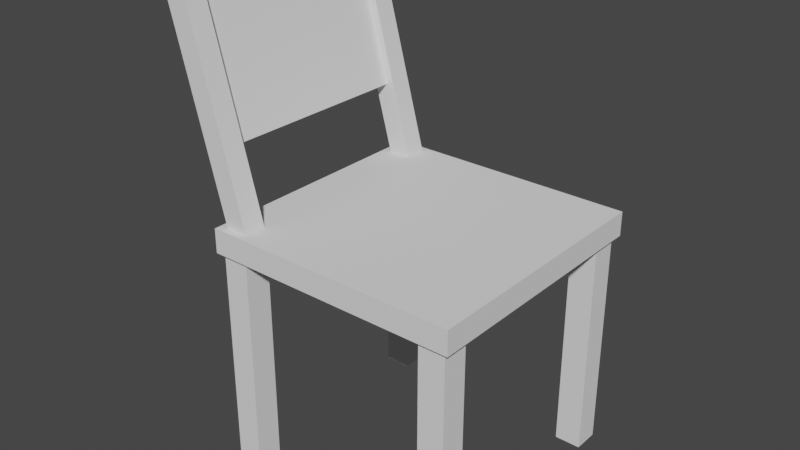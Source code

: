 # Source: Chair-Joined.blend  (saved by Blender 2.83.19; exported with 4.5.12 LTS)
import bpy
from mathutils import Matrix  # noqa: F401  (used for matrix-valued properties, if any)

bpy.ops.wm.read_factory_settings(use_empty=True)
scene = bpy.context.scene
scene.name = 'Scene'

# ---- world
world_world = bpy.data.worlds.new('World'); scene.world = world_world
world_world.use_nodes = True; world_world.node_tree.nodes.clear()
_N = world_world.node_tree.nodes; _L = world_world.node_tree.links
n0 = _N.new('ShaderNodeOutputWorld'); n0.name = 'World Output'; n0.location = (300, 300)
n1 = _N.new('ShaderNodeBackground'); n1.name = 'Background'; n1.location = (10, 300)
n1.inputs[0].default_value = (0.05088, 0.05088, 0.05088, 1.0)
_L.new(n1.outputs[0], n0.inputs[0])
n0.is_active_output = True
world_world.color = (0.05088, 0.05088, 0.05088)
world_world.use_sun_shadow = False
world_world.sun_shadow_jitter_overblur = 0.0

# ---- meshes
me_cube = bpy.data.meshes.new('Cube')
me_cube.from_pydata([(-0.3874, -0.3874, -0.03679), (-0.3874, -0.3874, 0.03679), (-0.3874, 0.3874, -0.03679), (-0.3874, 0.3874, 0.03679), (0.3874, -0.3874, -0.03679), (0.3874, -0.3874, 0.03679), (0.3874, 0.3874, -0.03679), (0.3874, 0.3874, 0.03679), (-0.3514, -0.3658, 0.002637), (-0.5382, -0.3658, 0.6918), (-0.3514, -0.299, 0.002637), (-0.5382, -0.299, 0.6918), (-0.287, -0.3658, 0.02011), (-0.4737, -0.3658, 0.7093), (-0.287, -0.299, 0.02011), (-0.4737, -0.299, 0.7093), (-0.3514, 0.299, 0.002637), (-0.5382, 0.299, 0.6918), (-0.3514, 0.3658, 0.002637), (-0.5382, 0.3658, 0.6918), (-0.287, 0.299, 0.02011), (-0.4737, 0.299, 0.7093), (-0.287, 0.3658, 0.02011), (-0.4737, 0.3658, 0.7093), (-0.3923, 0.3138, 0.2461), (-0.3923, -0.3197, 0.2461), (-0.5022, 0.3138, 0.6519), (-0.5022, -0.3197, 0.6519), (-0.3746, 0.3138, 0.2509), (-0.3746, -0.3197, 0.2509), (-0.4846, 0.3138, 0.6567), (-0.4846, -0.3197, 0.6567), (-0.3703, 0.2944, -0.7154), (-0.3703, 0.2944, -0.02326), (-0.3703, 0.3737, -0.7154), (-0.3703, 0.3737, -0.02326), (-0.291, 0.2944, -0.7154), (-0.291, 0.2944, -0.02326), (-0.291, 0.3737, -0.7154), (-0.291, 0.3737, -0.02326), (-0.3703, -0.3737, -0.7154), (-0.3703, -0.3737, -0.02326), (-0.3703, -0.2944, -0.7154), (-0.3703, -0.2944, -0.02326), (-0.291, -0.3737, -0.7154), (-0.291, -0.3737, -0.02326), (-0.291, -0.2944, -0.7154), (-0.291, -0.2944, -0.02326), (0.291, 0.2944, -0.7154), (0.291, 0.2944, -0.02326), (0.291, 0.3737, -0.7154), (0.291, 0.3737, -0.02326), (0.3703, 0.2944, -0.7154), (0.3703, 0.2944, -0.02326), (0.3703, 0.3737, -0.7154), (0.3703, 0.3737, -0.02326), (0.291, -0.3737, -0.7154), (0.291, -0.3737, -0.02326), (0.291, -0.2944, -0.7154), (0.291, -0.2944, -0.02326), (0.3703, -0.3737, -0.7154), (0.3703, -0.3737, -0.02326), (0.3703, -0.2944, -0.7154), (0.3703, -0.2944, -0.02326)], [], [(0, 1, 3, 2), (2, 3, 7, 6), (6, 7, 5, 4), (4, 5, 1, 0), (2, 6, 4, 0), (7, 3, 1, 5), (8, 9, 11, 10), (10, 11, 15, 14), (14, 15, 13, 12), (12, 13, 9, 8), (10, 14, 12, 8), (15, 11, 9, 13), (16, 17, 19, 18), (18, 19, 23, 22), (22, 23, 21, 20), (20, 21, 17, 16), (18, 22, 20, 16), (23, 19, 17, 21), (24, 25, 27, 26), (26, 27, 31, 30), (30, 31, 29, 28), (28, 29, 25, 24), (26, 30, 28, 24), (31, 27, 25, 29), (32, 33, 35, 34), (34, 35, 39, 38), (38, 39, 37, 36), (36, 37, 33, 32), (34, 38, 36, 32), (39, 35, 33, 37), (40, 41, 43, 42), (42, 43, 47, 46), (46, 47, 45, 44), (44, 45, 41, 40), (42, 46, 44, 40), (47, 43, 41, 45), (48, 49, 51, 50), (50, 51, 55, 54), (54, 55, 53, 52), (52, 53, 49, 48), (50, 54, 52, 48), (55, 51, 49, 53), (56, 57, 59, 58), (58, 59, 63, 62), (62, 63, 61, 60), (60, 61, 57, 56), (58, 62, 60, 56), (63, 59, 57, 61)])
_uv = me_cube.uv_layers.new(name='UVMap')
_uv.uv.foreach_set('vector', [0.375, 0.0, 0.625, 0.0, 0.625, 0.25, 0.375, 0.25, 0.375, 0.25, 0.625, 0.25, 0.625, 0.5, 0.375, 0.5, 0.375, 0.5, 0.625, 0.5, 0.625, 0.75, 0.375, 0.75, 0.375, 0.75, 0.625, 0.75, 0.625, 1.0, 0.375, 1.0, 0.125, 0.5, 0.375, 0.5, 0.375, 0.75, 0.125, 0.75, 0.625, 0.5, 0.875, 0.5, 0.875, 0.75, 0.625, 0.75, 0.375, 0.0, 0.625, 0.0, 0.625, 0.25, 0.375, 0.25, 0.375, 0.25, 0.625, 0.25, 0.625, 0.5, 0.375, 0.5, 0.375, 0.5, 0.625, 0.5, 0.625, 0.75, 0.375, 0.75, 0.375, 0.75, 0.625, 0.75, 0.625, 1.0, 0.375, 1.0, 0.125, 0.5, 0.375, 0.5, 0.375, 0.75, 0.125, 0.75, 0.625, 0.5, 0.875, 0.5, 0.875, 0.75, 0.625, 0.75, 0.375, 0.0, 0.625, 0.0, 0.625, 0.25, 0.375, 0.25, 0.375, 0.25, 0.625, 0.25, 0.625, 0.5, 0.375, 0.5, 0.375, 0.5, 0.625, 0.5, 0.625, 0.75, 0.375, 0.75, 0.375, 0.75, 0.625, 0.75, 0.625, 1.0, 0.375, 1.0, 0.125, 0.5, 0.375, 0.5, 0.375, 0.75, 0.125, 0.75, 0.625, 0.5, 0.875, 0.5, 0.875, 0.75, 0.625, 0.75, 0.375, 0.0, 0.625, 0.0, 0.625, 0.25, 0.375, 0.25, 0.375, 0.25, 0.625, 0.25, 0.625, 0.5, 0.375, 0.5, 0.375, 0.5, 0.625, 0.5, 0.625, 0.75, 0.375, 0.75, 0.375, 0.75, 0.625, 0.75, 0.625, 1.0, 0.375, 1.0, 0.125, 0.5, 0.375, 0.5, 0.375, 0.75, 0.125, 0.75, 0.625, 0.5, 0.875, 0.5, 0.875, 0.75, 0.625, 0.75, 0.375, 0.0, 0.625, 0.0, 0.625, 0.25, 0.375, 0.25, 0.375, 0.25, 0.625, 0.25, 0.625, 0.5, 0.375, 0.5, 0.375, 0.5, 0.625, 0.5, 0.625, 0.75, 0.375, 0.75, 0.375, 0.75, 0.625, 0.75, 0.625, 1.0, 0.375, 1.0, 0.125, 0.5, 0.375, 0.5, 0.375, 0.75, 0.125, 0.75, 0.625, 0.5, 0.875, 0.5, 0.875, 0.75, 0.625, 0.75, 0.375, 0.0, 0.625, 0.0, 0.625, 0.25, 0.375, 0.25, 0.375, 0.25, 0.625, 0.25, 0.625, 0.5, 0.375, 0.5, 0.375, 0.5, 0.625, 0.5, 0.625, 0.75, 0.375, 0.75, 0.375, 0.75, 0.625, 0.75, 0.625, 1.0, 0.375, 1.0, 0.125, 0.5, 0.375, 0.5, 0.375, 0.75, 0.125, 0.75, 0.625, 0.5, 0.875, 0.5, 0.875, 0.75, 0.625, 0.75, 0.375, 0.0, 0.625, 0.0, 0.625, 0.25, 0.375, 0.25, 0.375, 0.25, 0.625, 0.25, 0.625, 0.5, 0.375, 0.5, 0.375, 0.5, 0.625, 0.5, 0.625, 0.75, 0.375, 0.75, 0.375, 0.75, 0.625, 0.75, 0.625, 1.0, 0.375, 1.0, 0.125, 0.5, 0.375, 0.5, 0.375, 0.75, 0.125, 0.75, 0.625, 0.5, 0.875, 0.5, 0.875, 0.75, 0.625, 0.75, 0.375, 0.0, 0.625, 0.0, 0.625, 0.25, 0.375, 0.25, 0.375, 0.25, 0.625, 0.25, 0.625, 0.5, 0.375, 0.5, 0.375, 0.5, 0.625, 0.5, 0.625, 0.75, 0.375, 0.75, 0.375, 0.75, 0.625, 0.75, 0.625, 1.0, 0.375, 1.0, 0.125, 0.5, 0.375, 0.5, 0.375, 0.75, 0.125, 0.75, 0.625, 0.5, 0.875, 0.5, 0.875, 0.75, 0.625, 0.75])
me_cube.use_remesh_fix_poles = True
me_cube.use_remesh_preserve_attributes = False
me_cube.use_mirror_vertex_groups = False
me_cube.update()

# ---- objects
ob_seat = bpy.data.objects.new('Seat', me_cube)

# ---- transforms, parenting, visibility, modifiers, constraints
ob_seat.location = (0.0, 0.0, 0.0)
ob_seat.lineart.crease_threshold = 0.0

# ---- collection membership
scene.collection.objects.link(ob_seat)

# ---- scene / render settings (as saved in the file)
scene.frame_start = 1; scene.frame_end = 250; scene.frame_set(1)
scene.render.engine = 'BLENDER_EEVEE_NEXT'
scene.cycles.use_denoising = False
scene.cycles.samples = 128
scene.cycles.sampling_pattern = 'TABULATED_SOBOL'
scene.cycles.use_adaptive_sampling = False
scene.cycles.use_light_tree = False
scene.view_settings.view_transform = 'Filmic'
bpy.context.view_layer.update()

# ---- added for rendering (the .blend has no active camera and no usable light): camera, sun
cam_auto = bpy.data.cameras.new('AutoCamera')
cam_auto.lens = 50.0
cam_auto.sensor_width = 36.0
cam_auto.clip_end = 1000.0
ob_auto_camera = bpy.data.objects.new('AutoCamera', cam_auto)
scene.collection.objects.link(ob_auto_camera)
ob_auto_camera.location = (1.65229, -2.0732, 1.37909)
ob_auto_camera.rotation_euler = (1.09748, -7.21219e-08, 0.694738)
scene.camera = ob_auto_camera
light_auto_sun = bpy.data.lights.new('AutoSun', 'SUN')
light_auto_sun.energy = 3.0
light_auto_sun.angle = 0.0523599
ob_auto_sun = bpy.data.objects.new('AutoSun', light_auto_sun)
scene.collection.objects.link(ob_auto_sun)
ob_auto_sun.rotation_euler = (0.872665, 0.174533, 0.523599)
bpy.context.view_layer.update()
